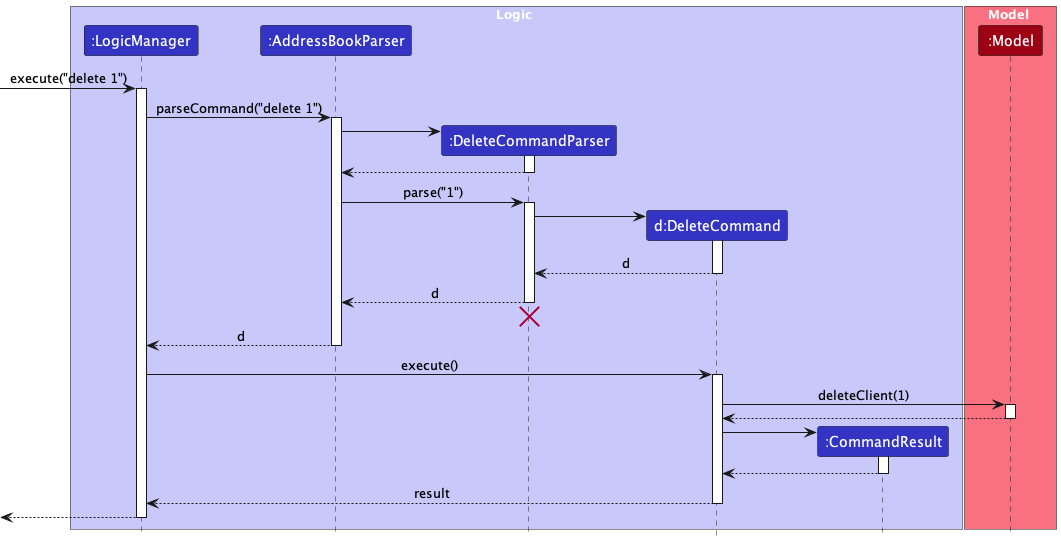

The diagram above was rendered by PlantUML. Its source (embedded in the PNG):
@startuml
!include style.puml

box Logic LOGIC_COLOR_T1
participant ":LogicManager" as LogicManager LOGIC_COLOR
participant ":AddressBookParser" as AddressBookParser LOGIC_COLOR
participant ":DeleteCommandParser" as DeleteCommandParser LOGIC_COLOR
participant "d:DeleteCommand" as DeleteCommand LOGIC_COLOR
participant ":CommandResult" as CommandResult LOGIC_COLOR
end box

box Model MODEL_COLOR_T1
participant ":Model" as Model MODEL_COLOR
end box

[-> LogicManager : execute("delete 1")
activate LogicManager

LogicManager -> AddressBookParser : parseCommand("delete 1")
activate AddressBookParser

create DeleteCommandParser
AddressBookParser -> DeleteCommandParser
activate DeleteCommandParser

DeleteCommandParser --> AddressBookParser
deactivate DeleteCommandParser

AddressBookParser -> DeleteCommandParser : parse("1")
activate DeleteCommandParser

create DeleteCommand
DeleteCommandParser -> DeleteCommand
activate DeleteCommand

DeleteCommand --> DeleteCommandParser : d
deactivate DeleteCommand

DeleteCommandParser --> AddressBookParser : d
deactivate DeleteCommandParser
'Hidden arrow to position the destroy marker below the end of the activation bar.
DeleteCommandParser -[hidden]-> AddressBookParser
destroy DeleteCommandParser

AddressBookParser --> LogicManager : d
deactivate AddressBookParser

LogicManager -> DeleteCommand : execute()
activate DeleteCommand

DeleteCommand -> Model : deleteClient(1)
activate Model

Model --> DeleteCommand
deactivate Model

create CommandResult
DeleteCommand -> CommandResult
activate CommandResult

CommandResult --> DeleteCommand
deactivate CommandResult

DeleteCommand --> LogicManager : result
deactivate DeleteCommand

[<--LogicManager
deactivate LogicManager
@enduml